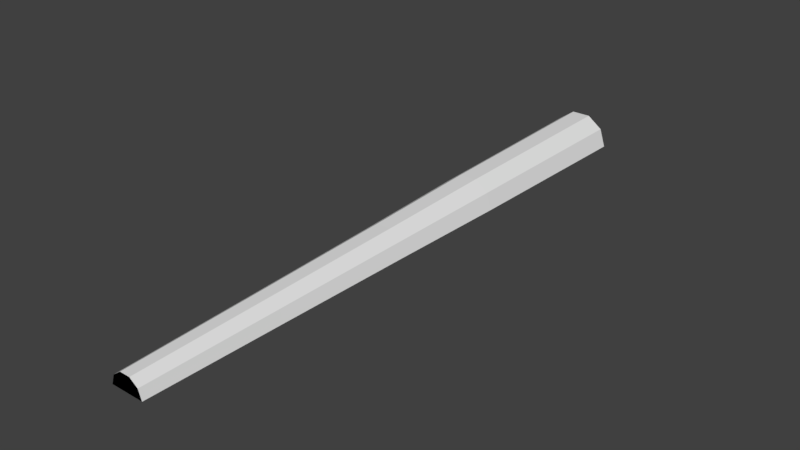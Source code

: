 # Source: Redwood_half_log.blend  (saved by Blender 2.77.0; exported with 4.5.12 LTS)
import bpy
from mathutils import Matrix  # noqa: F401  (used for matrix-valued properties, if any)

bpy.ops.wm.read_factory_settings(use_empty=True)
scene = bpy.context.scene
scene.name = 'Scene'

# ---- collections
col_collection_1 = bpy.data.collections.new('Collection 1'); scene.collection.children.link(col_collection_1)

# ---- world
world_world = bpy.data.worlds.new('World'); scene.world = world_world
world_world.color = (0.05088, 0.05088, 0.05088)
world_world.use_sun_shadow = False
world_world.sun_shadow_jitter_overblur = 0.0
world_world.cycles.sampling_method = 'MANUAL'

# ---- meshes
me_cylinder_002 = bpy.data.meshes.new('Cylinder.002')
me_cylinder_002.from_pydata([(-0.5401, 5.179, 5.905e-05), (-0.1669, 5.179, 0.5137), (0.4369, 5.179, 0.3175), (0.5401, 5.179, 5.911e-05), (-0.2897, -5.339, -0.0001317), (-0.08951, -5.339, 0.2754), (0.2343, -5.339, 0.1701), (0.2897, -5.339, -0.0001318), (-0.2202, -5.339, -0.0001317), (-0.06806, -5.339, 0.2093), (0.1782, -5.339, 0.1293), (0.2202, -5.339, -0.0001318), (-0.4123, 5.179, 5.884e-05), (-0.1274, 5.179, 0.3921), (0.3335, 5.179, 0.2424), (0.4123, 5.179, 5.925e-05)], [], [(8, 11, 10, 9), (5, 6, 2, 1), (6, 7, 3, 2), (4, 8, 9, 5), (7, 6, 10, 11), (6, 5, 9, 10), (7, 11, 15, 3), (15, 12, 13, 14), (4, 5, 1, 0), (1, 2, 14, 13), (1, 13, 12, 0), (2, 3, 15, 14), (8, 4, 0, 12), (15, 11, 8, 12)])
_uv = me_cylinder_002.uv_layers.new(name='UVMap')
_uv.uv.foreach_set('vector', [0.2879, 0.4393, 0.2879, 0.4393, 0.2879, 0.4393, 0.2879, 0.4393, 0.3696, 0.3911, 0.3696, 0.3911, 0.3696, 0.3911, 0.3696, 0.3911, 0.3696, 0.3911, 0.3696, 0.3911, 0.3696, 0.3911, 0.3696, 0.3911, 0.3696, 0.3911, 0.3421, 0.4364, 0.3421, 0.4364, 0.3696, 0.3911, 0.3696, 0.3911, 0.3696, 0.3911, 0.3421, 0.4364, 0.3421, 0.4364, 0.3696, 0.3911, 0.3696, 0.3911, 0.3421, 0.4364, 0.3421, 0.4364, 0.3696, 0.3911, 0.3424, 0.4371, 0.3424, 0.4371, 0.3696, 0.3911, 0.287, 0.4393, 0.287, 0.4393, 0.287, 0.4393, 0.287, 0.4393, 0.3696, 0.3911, 0.3696, 0.3911, 0.3696, 0.3911, 0.3696, 0.3911, 0.3696, 0.3911, 0.3696, 0.3911, 0.3421, 0.4364, 0.3421, 0.4364, 0.3696, 0.3911, 0.3421, 0.4364, 0.3421, 0.4364, 0.3696, 0.3911, 0.3696, 0.3911, 0.3696, 0.3911, 0.3421, 0.4364, 0.3421, 0.4364, 0.3424, 0.4371, 0.3696, 0.3911, 0.3696, 0.3911, 0.3424, 0.4371, 0.2872, 0.4386, 0.2872, 0.4386, 0.2872, 0.4386, 0.2872, 0.4386])
me_cylinder_002.use_remesh_preserve_volume = False
me_cylinder_002.use_remesh_preserve_attributes = False
me_cylinder_002.use_mirror_vertex_groups = False
me_cylinder_002.update()
me_cylinder_001 = bpy.data.meshes.new('Cylinder.001')
me_cylinder_001.from_pydata([(-0.09618, -5.339, -0.0001317), (-0.07781, -5.339, 0.0564), (-0.5401, 5.179, 5.905e-05), (-0.02972, -5.339, 0.09134), (0.02972, -5.339, 0.09134), (-0.4369, 5.179, 0.3175), (0.07781, -5.339, 0.0564), (0.09618, -5.339, -0.0001319), (-0.1669, 5.179, 0.5137), (0.1669, 5.179, 0.5137), (0.4369, 5.179, 0.3175), (0.5401, 5.179, 5.911e-05), (-0.2897, -5.339, -0.0001317), (-0.2343, -5.339, 0.1701), (-0.08951, -5.339, 0.2754), (0.08951, -5.339, 0.2754), (0.2343, -5.339, 0.1701), (0.2897, -5.339, -0.0001318), (-0.1564, -5.339, -0.0001317), (-0.1266, -5.339, 0.09182), (-0.04834, -5.339, 0.1486), (0.04834, -5.339, 0.1486), (0.1266, -5.339, 0.09182), (0.1564, -5.339, -0.0001318), (-0.2202, -5.339, -0.0001317), (-0.1782, -5.339, 0.1293), (-0.06806, -5.339, 0.2093), (0.06806, -5.339, 0.2093), (0.1782, -5.339, 0.1293), (0.2202, -5.339, -0.0001318), (-0.1737, 5.179, 5.922e-05), (-0.1406, 5.179, 0.1022), (-0.05369, 5.179, 0.1653), (0.05369, 5.179, 0.1653), (0.1406, 5.179, 0.1022), (0.1737, 5.179, 5.887e-05), (-0.2886, 5.179, 5.908e-05), (-0.2335, 5.179, 0.1697), (-0.0892, 5.179, 0.2746), (0.0892, 5.179, 0.2746), (0.2335, 5.179, 0.1697), (0.2886, 5.179, 5.902e-05), (-0.4123, 5.179, 5.884e-05), (-0.3335, 5.179, 0.2424), (-0.1274, 5.179, 0.3921), (0.1274, 5.179, 0.3921), (0.3335, 5.179, 0.2424), (0.4123, 5.179, 5.925e-05), (-0.0363, -5.339, -0.0001317), (-0.02937, -5.339, 0.0212), (-0.01122, -5.339, 0.03439), (0.01122, -5.339, 0.03439), (0.02937, -5.339, 0.0212), (0.0363, -5.339, -0.0001318), (-0.05749, 5.179, 5.917e-05), (-0.04651, 5.179, 0.03385), (-0.01776, 5.179, 0.05473), (0.01776, 5.179, 0.05473), (0.04651, 5.179, 0.03385), (0.05749, 5.179, 5.893e-05)], [], [(58, 59, 54, 55, 56, 57), (4, 3, 50, 51), (1, 0, 48, 49), (6, 4, 51, 52), (3, 1, 49, 50), (29, 28, 22, 23), (21, 20, 3, 4), (36, 37, 31, 30), (22, 21, 4, 6), (19, 18, 0, 1), (20, 19, 1, 3), (2, 12, 13, 5), (14, 15, 9, 8), (15, 16, 10, 9), (16, 17, 11, 10), (13, 14, 8, 5), (26, 25, 19, 20), (27, 26, 20, 21), (17, 16, 28, 29), (28, 27, 21, 22), (25, 24, 18, 19), (14, 13, 25, 26), (15, 14, 26, 27), (23, 22, 6, 7), (16, 15, 27, 28), (13, 12, 24, 25), (32, 33, 57, 56), (34, 35, 59, 58), (17, 29, 47, 11), (33, 34, 58, 57), (31, 32, 56, 55), (37, 38, 32, 31), (40, 41, 35, 34), (39, 40, 34, 33), (38, 37, 43, 44), (41, 40, 46, 47), (45, 46, 40, 39), (2, 5, 43, 42), (39, 38, 44, 45), (38, 39, 33, 32), (9, 10, 46, 45), (42, 43, 37, 36), (8, 9, 45, 44), (30, 31, 55, 54), (5, 8, 44, 43), (10, 11, 47, 46), (49, 48, 53, 52, 51, 50), (7, 6, 52, 53), (48, 54, 59, 53), (18, 24, 42, 36), (24, 12, 2, 42), (30, 0, 18, 36), (48, 0, 30, 54), (59, 35, 7, 53), (35, 41, 23, 7), (41, 47, 29, 23)])
_uv = me_cylinder_001.uv_layers.new(name='UVMap')
_uv.uv.foreach_set('vector', [0.2882, 0.4387, 0.2882, 0.4387, 0.2882, 0.4387, 0.2882, 0.4387, 0.2882, 0.4387, 0.2882, 0.4387, 0.2879, 0.4393, 0.2879, 0.4393, 0.3421, 0.4364, 0.3421, 0.4364, 0.2879, 0.4393, 0.2879, 0.4393, 0.3421, 0.4364, 0.3421, 0.4364, 0.2879, 0.4393, 0.2879, 0.4393, 0.3421, 0.4364, 0.3421, 0.4364, 0.2879, 0.4393, 0.2879, 0.4393, 0.3421, 0.4364, 0.3421, 0.4364, 0.2879, 0.4393, 0.2879, 0.4393, 0.3421, 0.4364, 0.3421, 0.4364, 0.2879, 0.4393, 0.2879, 0.4393, 0.3421, 0.4364, 0.3421, 0.4364, 0.287, 0.4393, 0.287, 0.4393, 0.3421, 0.4364, 0.3421, 0.4364, 0.2879, 0.4393, 0.2879, 0.4393, 0.3421, 0.4364, 0.3421, 0.4364, 0.2879, 0.4393, 0.2879, 0.4393, 0.3421, 0.4364, 0.3421, 0.4364, 0.2879, 0.4393, 0.2879, 0.4393, 0.3421, 0.4364, 0.3421, 0.4364, 0.3696, 0.3911, 0.3696, 0.3911, 0.3696, 0.3911, 0.3696, 0.3911, 0.3696, 0.3911, 0.3696, 0.3911, 0.3696, 0.3911, 0.3696, 0.3911, 0.3696, 0.3911, 0.3696, 0.3911, 0.3696, 0.3911, 0.3696, 0.3911, 0.3696, 0.3911, 0.3696, 0.3911, 0.3696, 0.3911, 0.3696, 0.3911, 0.3696, 0.3911, 0.3696, 0.3911, 0.3696, 0.3911, 0.3696, 0.3911, 0.2879, 0.4393, 0.2879, 0.4393, 0.3421, 0.4364, 0.3421, 0.4364, 0.2879, 0.4393, 0.2879, 0.4393, 0.3421, 0.4364, 0.3421, 0.4364, 0.3696, 0.3911, 0.3696, 0.3911, 0.3421, 0.4364, 0.3421, 0.4364, 0.2879, 0.4393, 0.2879, 0.4393, 0.3421, 0.4364, 0.3421, 0.4364, 0.2879, 0.4393, 0.2879, 0.4393, 0.3421, 0.4364, 0.3421, 0.4364, 0.3696, 0.3911, 0.3696, 0.3911, 0.3421, 0.4364, 0.3421, 0.4364, 0.3696, 0.3911, 0.3696, 0.3911, 0.3421, 0.4364, 0.3421, 0.4364, 0.2879, 0.4393, 0.2879, 0.4393, 0.3421, 0.4364, 0.3421, 0.4364, 0.3696, 0.3911, 0.3696, 0.3911, 0.3421, 0.4364, 0.3421, 0.4364, 0.3696, 0.3911, 0.3696, 0.3911, 0.3421, 0.4364, 0.3421, 0.4364, 0.287, 0.4393, 0.287, 0.4393, 0.3421, 0.4364, 0.3421, 0.4364, 0.287, 0.4393, 0.287, 0.4393, 0.3421, 0.4364, 0.3421, 0.4364, 0.3696, 0.3911, 0.3424, 0.4371, 0.3424, 0.4371, 0.3696, 0.3911, 0.287, 0.4393, 0.287, 0.4393, 0.3421, 0.4364, 0.3421, 0.4364, 0.287, 0.4393, 0.287, 0.4393, 0.3421, 0.4364, 0.3421, 0.4364, 0.287, 0.4393, 0.287, 0.4393, 0.3421, 0.4364, 0.3421, 0.4364, 0.287, 0.4393, 0.287, 0.4393, 0.3421, 0.4364, 0.3421, 0.4364, 0.287, 0.4393, 0.287, 0.4393, 0.3421, 0.4364, 0.3421, 0.4364, 0.3421, 0.4364, 0.3421, 0.4364, 0.287, 0.4393, 0.287, 0.4393, 0.3421, 0.4364, 0.3421, 0.4364, 0.287, 0.4393, 0.287, 0.4393, 0.287, 0.4393, 0.287, 0.4393, 0.3421, 0.4364, 0.3421, 0.4364, 0.3696, 0.3911, 0.3696, 0.3911, 0.3421, 0.4364, 0.3421, 0.4364, 0.3421, 0.4364, 0.3421, 0.4364, 0.287, 0.4393, 0.287, 0.4393, 0.287, 0.4393, 0.287, 0.4393, 0.3421, 0.4364, 0.3421, 0.4364, 0.3696, 0.3911, 0.3696, 0.3911, 0.3421, 0.4364, 0.3421, 0.4364, 0.287, 0.4393, 0.287, 0.4393, 0.3421, 0.4364, 0.3421, 0.4364, 0.3696, 0.3911, 0.3696, 0.3911, 0.3421, 0.4364, 0.3421, 0.4364, 0.287, 0.4393, 0.287, 0.4393, 0.3421, 0.4364, 0.3421, 0.4364, 0.3696, 0.3911, 0.3696, 0.3911, 0.3421, 0.4364, 0.3421, 0.4364, 0.3696, 0.3911, 0.3696, 0.3911, 0.3421, 0.4364, 0.3421, 0.4364, 0.2882, 0.4387, 0.2882, 0.4387, 0.2882, 0.4387, 0.2882, 0.4387, 0.2882, 0.4387, 0.2882, 0.4387, 0.2879, 0.4393, 0.2879, 0.4393, 0.3421, 0.4364, 0.3421, 0.4364, 0.2872, 0.4386, 0.2872, 0.4386, 0.2872, 0.4386, 0.2872, 0.4386, 0.3424, 0.4371, 0.2872, 0.4386, 0.2872, 0.4386, 0.3424, 0.4371, 0.3424, 0.4371, 0.3696, 0.3911, 0.3696, 0.3911, 0.3424, 0.4371, 0.3424, 0.4371, 0.3424, 0.4371, 0.2872, 0.4386, 0.2872, 0.4386, 0.3424, 0.4371, 0.2872, 0.4386, 0.2872, 0.4386, 0.3424, 0.4371, 0.3424, 0.4371, 0.2872, 0.4386, 0.2872, 0.4386, 0.3424, 0.4371, 0.3424, 0.4371, 0.2872, 0.4386, 0.2872, 0.4386, 0.3424, 0.4371, 0.3424, 0.4371, 0.2872, 0.4386, 0.2872, 0.4386, 0.3424, 0.4371])
me_cylinder_001.use_remesh_preserve_volume = False
me_cylinder_001.use_remesh_preserve_attributes = False
me_cylinder_001.use_mirror_vertex_groups = False
me_cylinder_001.update()
me_cylinder_000 = bpy.data.meshes.new('Cylinder.000')
me_cylinder_000.from_pydata([(0.06563, -5.339, -0.0001317), (-0.5139, 3.721, 3.252e-05), (0.05309, -5.339, 0.03844), (-0.4157, 3.721, 0.3021), (0.02028, -5.339, 0.06228), (-0.1588, 3.721, 0.4888), (-0.02028, -5.339, 0.06228), (0.1588, 3.721, 0.4888), (-0.05309, -5.339, 0.03844), (0.4157, 3.721, 0.3021), (-0.06563, -5.339, -0.0001319), (0.5139, 3.721, 3.27e-05), (-0.09618, -5.339, -0.0001317), (-0.07781, -5.339, 0.0564), (-0.5401, 5.179, 5.905e-05), (-0.02972, -5.339, 0.09134), (0.02972, -5.339, 0.09134), (-0.4369, 5.179, 0.3175), (0.07781, -5.339, 0.0564), (0.09618, -5.339, -0.0001319), (-0.1669, 5.179, 0.5137), (0.1669, 5.179, 0.5137), (0.4369, 5.179, 0.3175), (0.1258, -5.339, -0.000132), (0.1018, -5.339, 0.0738), (0.5401, 5.179, 5.911e-05), (0.03887, -5.339, 0.1195), (-0.03887, -5.339, 0.1195), (-0.1018, -5.339, 0.0738), (-0.1258, -5.339, -0.0001319), (-0.4787, 1.673, -4.672e-06), (-0.3873, 1.673, 0.2814), (-0.1479, 1.673, 0.4553), (0.1479, 1.673, 0.4553), (0.3873, 1.673, 0.2814), (0.4787, 1.673, -4.403e-06), (-0.4123, -0.4718, -4.357e-05), (-0.3335, -0.4718, 0.2423), (-0.1274, -0.4718, 0.3921), (0.1274, -0.4718, 0.3921), (0.3335, -0.4718, 0.2423), (0.4123, -0.4718, -4.339e-05), (-0.348, -2.966, -8.889e-05), (-0.2815, -2.966, 0.2045), (-0.1075, -2.966, 0.3309), (0.1075, -2.966, 0.3309), (0.2815, -2.966, 0.2045), (0.348, -2.966, -8.877e-05), (-0.2897, -5.339, -0.0001317), (-0.2343, -5.339, 0.1701), (-0.08951, -5.339, 0.2754), (0.08951, -5.339, 0.2754), (0.2343, -5.339, 0.1701), (0.2897, -5.339, -0.0001318), (-0.1564, -5.339, -0.0001317), (-0.1266, -5.339, 0.09182), (-0.04834, -5.339, 0.1486), (0.04834, -5.339, 0.1486), (0.1266, -5.339, 0.09182), (0.1564, -5.339, -0.0001318), (0.1884, -5.339, -0.0001317), (0.1524, -5.339, 0.1106), (0.05822, -5.339, 0.179), (-0.05822, -5.339, 0.179), (-0.1524, -5.339, 0.1106), (-0.1884, -5.339, -0.0001319), (-0.2202, -5.339, -0.0001317), (-0.1782, -5.339, 0.1293), (-0.06806, -5.339, 0.2093), (0.06806, -5.339, 0.2093), (0.1782, -5.339, 0.1293), (0.2202, -5.339, -0.0001318), (0.256, -5.339, -0.0001318), (0.2071, -5.339, 0.1504), (0.07911, -5.339, 0.2434), (-0.07912, -5.339, 0.2434), (-0.2071, -5.339, 0.1504), (-0.256, -5.339, -0.0001321), (-0.1737, 5.179, 5.922e-05), (-0.1406, 5.179, 0.1022), (-0.05369, 5.179, 0.1653), (0.05369, 5.179, 0.1653), (0.1406, 5.179, 0.1022), (0.1737, 5.179, 5.887e-05), (0.2306, 5.179, 5.917e-05), (0.1866, 5.179, 0.1356), (0.07127, 5.179, 0.2194), (-0.07127, 5.179, 0.2194), (-0.1866, 5.179, 0.1356), (-0.2306, 5.179, 5.899e-05), (-0.2886, 5.179, 5.908e-05), (-0.2335, 5.179, 0.1697), (-0.0892, 5.179, 0.2746), (0.0892, 5.179, 0.2746), (0.2335, 5.179, 0.1697), (0.2886, 5.179, 5.902e-05), (0.3471, 5.179, 5.908e-05), (0.2808, 5.179, 0.2041), (0.1073, 5.179, 0.3302), (-0.1073, 5.179, 0.3302), (-0.2808, 5.179, 0.2041), (-0.3471, 5.179, 5.902e-05), (-0.4123, 5.179, 5.884e-05), (-0.3335, 5.179, 0.2424), (-0.1274, 5.179, 0.3921), (0.1274, 5.179, 0.3921), (0.3335, 5.179, 0.2424), (0.4123, 5.179, 5.925e-05), (0.4788, 5.179, 5.922e-05), (0.3873, 5.179, 0.2815), (0.148, 5.179, 0.4554), (-0.148, 5.179, 0.4554), (-0.3873, 5.179, 0.2815), (-0.4788, 5.179, 5.887e-05), (-0.0363, -5.339, -0.0001317), (-0.02937, -5.339, 0.0212), (-0.01122, -5.339, 0.03439), (0.01122, -5.339, 0.03439), (0.02937, -5.339, 0.0212), (0.0363, -5.339, -0.0001318), (-0.05749, 5.179, 5.917e-05), (-0.04651, 5.179, 0.03385), (-0.01776, 5.179, 0.05473), (0.01776, 5.179, 0.05473), (0.04651, 5.179, 0.03385), (0.05749, 5.179, 5.893e-05), (0.1107, 5.179, 5.928e-05), (0.08958, 5.179, 0.06514), (0.03422, 5.179, 0.1054), (-0.03422, 5.179, 0.1054), (-0.08958, 5.179, 0.06514), (-0.1107, 5.179, 5.887e-05), (0.3591, -0.4718, -4.341e-05), (0.3091, -0.4718, -4.338e-05), (0.2618, -0.4718, -4.338e-05), (0.2176, -0.4718, -4.347e-05), (0.1743, -0.4718, -4.354e-05), (0.1321, -0.4718, -4.357e-05), (0.0865, -0.4718, -4.329e-05), (0.0461, -0.4718, -4.353e-05), (-0.0461, -0.4718, -4.338e-05), (-0.0865, -0.4718, -4.359e-05), (-0.1321, -0.4718, -4.333e-05), (-0.1743, -0.4718, -4.357e-05), (-0.2176, -0.4718, -4.341e-05), (-0.2618, -0.4718, -4.353e-05), (-0.3091, -0.4718, -4.35e-05), (-0.3591, -0.4718, -4.371e-05), (0.4045, 1.673, -4.478e-06), (0.3482, 1.673, -4.418e-06), (0.2942, 1.673, -4.508e-06), (0.2446, 1.673, -4.567e-06), (0.1957, 1.673, -4.552e-06), (0.1479, 1.673, -4.701e-06), (0.09569, 1.673, -4.359e-06), (0.05042, 1.673, -4.657e-06), (-0.05042, 1.673, -4.478e-06), (-0.09569, 1.673, -4.716e-06), (-0.1479, 1.673, -4.433e-06), (-0.1957, 1.673, -4.672e-06), (-0.2446, 1.673, -4.508e-06), (-0.2942, 1.673, -4.627e-06), (-0.3482, 1.673, -4.657e-06), (-0.4045, 1.673, -4.776e-06), (0.4479, 3.721, 3.277e-05), (0.3857, 3.721, 3.28e-05), (0.3251, 3.721, 3.265e-05), (0.2703, 3.721, 3.259e-05), (0.2161, 3.721, 3.268e-05), (0.163, 3.721, 3.244e-05), (0.1045, 3.721, 3.286e-05), (0.05455, 3.721, 3.25e-05), (-0.05455, 3.721, 3.274e-05), (-0.1045, 3.721, 3.244e-05), (-0.163, 3.721, 3.28e-05), (-0.2161, 3.721, 3.256e-05), (-0.2703, 3.721, 3.265e-05), (-0.3251, 3.721, 3.259e-05), (-0.3856, 3.721, 3.247e-05), (-0.4479, 3.721, 3.241e-05), (0.3063, -2.966, -8.874e-05), (0.2636, -2.966, -8.868e-05), (0.2242, -2.966, -8.862e-05), (0.1863, -2.966, -8.871e-05), (0.1494, -2.966, -8.892e-05), (0.1137, -2.966, -8.883e-05), (0.0758, -2.966, -8.859e-05), (0.04108, -2.966, -8.877e-05), (-0.04108, -2.966, -8.865e-05), (-0.0758, -2.966, -8.883e-05), (-0.1137, -2.966, -8.859e-05), (-0.1494, -2.966, -8.883e-05), (-0.1863, -2.966, -8.868e-05), (-0.2242, -2.966, -8.88e-05), (-0.2636, -2.966, -8.868e-05), (-0.3063, -2.966, -8.903e-05)], [], [(17, 3, 5, 20), (20, 5, 7, 21), (21, 7, 9, 22), (22, 9, 11, 25), (124, 125, 120, 121, 122, 123), (7, 5, 32, 33), (2, 4, 117, 118), (6, 8, 115, 116), (0, 2, 118, 119), (4, 6, 116, 117), (8, 10, 114, 115), (15, 13, 8, 6), (18, 16, 4, 2), (13, 12, 10, 8), (16, 15, 6, 4), (19, 18, 2, 0), (24, 26, 16, 18), (28, 29, 12, 13), (23, 24, 18, 19), (27, 28, 13, 15), (26, 27, 15, 16), (5, 3, 31, 32), (11, 9, 34, 35), (9, 7, 33, 34), (41, 40, 46, 47), (35, 34, 40, 41), (32, 31, 37, 38), (33, 32, 38, 39), (34, 33, 39, 40), (31, 30, 36, 37), (44, 43, 49, 50), (38, 37, 43, 44), (39, 38, 44, 45), (40, 39, 45, 46), (37, 36, 42, 43), (58, 57, 26, 24), (45, 44, 50, 51), (46, 45, 51, 52), (43, 42, 48, 49), (47, 46, 52, 53), (62, 63, 56, 57), (61, 62, 57, 58), (64, 65, 54, 55), (60, 61, 58, 59), (63, 64, 55, 56), (67, 66, 65, 64), (70, 69, 62, 61), (69, 68, 63, 62), (68, 67, 64, 63), (71, 70, 61, 60), (74, 75, 68, 69), (73, 74, 69, 70), (76, 77, 66, 67), (72, 73, 70, 71), (75, 76, 67, 68), (51, 50, 75, 74), (50, 49, 76, 75), (53, 52, 73, 72), (49, 48, 77, 76), (52, 51, 74, 73), (57, 56, 27, 26), (56, 55, 28, 27), (59, 58, 24, 23), (55, 54, 29, 28), (1, 30, 31, 3), (130, 129, 122, 121), (128, 127, 124, 123), (127, 126, 125, 124), (129, 128, 123, 122), (82, 83, 126, 127), (79, 80, 129, 130), (131, 130, 121, 120), (80, 81, 128, 129), (78, 79, 130, 131), (81, 82, 127, 128), (89, 88, 79, 78), (86, 85, 82, 81), (87, 86, 81, 80), (101, 100, 91, 90), (98, 97, 94, 93), (104, 105, 98, 99), (105, 106, 97, 98), (102, 103, 100, 101), (106, 107, 96, 97), (103, 104, 99, 100), (88, 87, 80, 79), (111, 110, 105, 104), (85, 84, 83, 82), (91, 92, 87, 88), (112, 111, 104, 103), (109, 108, 107, 106), (113, 112, 103, 102), (110, 109, 106, 105), (90, 91, 88, 89), (92, 93, 86, 87), (22, 25, 108, 109), (21, 22, 109, 110), (20, 21, 110, 111), (17, 20, 111, 112), (14, 17, 112, 113), (93, 94, 85, 86), (94, 95, 84, 85), (99, 98, 93, 92), (100, 99, 92, 91), (97, 96, 95, 94), (115, 114, 119, 118, 117, 116), (172, 120, 125, 171), (174, 78, 131, 173), (192, 191, 29, 54), (178, 102, 101, 177), (14, 1, 3, 17), (170, 126, 83, 169), (168, 84, 95, 167), (165, 166, 96, 107), (47, 53, 72, 180), (42, 195, 77, 48), (188, 114, 10, 189), (187, 186, 0, 119), (174, 175, 89, 78), (192, 54, 65, 193), (169, 83, 84, 168), (167, 95, 96, 166), (178, 179, 113, 102), (165, 107, 108, 164), (194, 195, 147, 146), (194, 146, 145, 193), (160, 144, 145, 161), (160, 159, 143, 144), (190, 191, 143, 142), (190, 142, 141, 189), (156, 140, 141, 157), (188, 140, 139, 187), (155, 154, 138, 139), (186, 138, 137, 185), (185, 137, 136, 184), (184, 136, 135, 183), (183, 135, 134, 182), (181, 182, 134, 133), (181, 133, 132, 180), (35, 41, 132, 148), (1, 14, 113, 179), (146, 147, 163, 162), (146, 162, 161, 145), (176, 160, 161, 177), (176, 175, 159, 160), (142, 143, 159, 158), (142, 158, 157, 141), (172, 156, 157, 173), (140, 156, 155, 139), (171, 170, 154, 155), (138, 154, 153, 137), (137, 153, 152, 136), (136, 152, 151, 135), (135, 151, 150, 134), (133, 134, 150, 149), (133, 149, 148, 132), (11, 35, 148, 164), (36, 30, 163, 147), (162, 163, 179, 178), (162, 178, 177, 161), (90, 176, 177, 101), (90, 89, 175, 176), (158, 159, 175, 174), (158, 174, 173, 157), (120, 172, 173, 131), (156, 172, 171, 155), (125, 126, 170, 171), (154, 170, 169, 153), (153, 169, 168, 152), (152, 168, 167, 151), (151, 167, 166, 150), (149, 150, 166, 165), (149, 165, 164, 148), (25, 11, 164, 108), (30, 1, 179, 163), (66, 77, 195, 194), (66, 194, 193, 65), (144, 192, 193, 145), (144, 143, 191, 192), (12, 29, 191, 190), (12, 190, 189, 10), (140, 188, 189, 141), (114, 188, 187, 119), (139, 138, 186, 187), (0, 186, 185, 19), (19, 185, 184, 23), (23, 184, 183, 59), (59, 183, 182, 60), (71, 60, 182, 181), (71, 181, 180, 72), (41, 47, 180, 132), (36, 147, 195, 42)])
_uv = me_cylinder_000.uv_layers.new(name='UVMap')
_uv.uv.foreach_set('vector', [0.3696, 0.3911, 0.3696, 0.3911, 0.3696, 0.3911, 0.3696, 0.3911, 0.3696, 0.3911, 0.3696, 0.3911, 0.3696, 0.3911, 0.3696, 0.3911, 0.3696, 0.3911, 0.3696, 0.3911, 0.3696, 0.3911, 0.3696, 0.3911, 0.3696, 0.3911, 0.3696, 0.3911, 0.3696, 0.3911, 0.3696, 0.3911, 0.2882, 0.4387, 0.2882, 0.4387, 0.2882, 0.4387, 0.2882, 0.4387, 0.2882, 0.4387, 0.2882, 0.4387, 0.3696, 0.3911, 0.3696, 0.3911, 0.3696, 0.3911, 0.3696, 0.3911, 0.3421, 0.4364, 0.3421, 0.4364, 0.3421, 0.4364, 0.3421, 0.4364, 0.3421, 0.4364, 0.3421, 0.4364, 0.3421, 0.4364, 0.3421, 0.4364, 0.3421, 0.4364, 0.3421, 0.4364, 0.3421, 0.4364, 0.3421, 0.4364, 0.3421, 0.4364, 0.3421, 0.4364, 0.3421, 0.4364, 0.3421, 0.4364, 0.3421, 0.4364, 0.3421, 0.4364, 0.3421, 0.4364, 0.3421, 0.4364, 0.2879, 0.4393, 0.2879, 0.4393, 0.2879, 0.4393, 0.2879, 0.4393, 0.2879, 0.4393, 0.2879, 0.4393, 0.2879, 0.4393, 0.2879, 0.4393, 0.2879, 0.4393, 0.2879, 0.4393, 0.2879, 0.4393, 0.2879, 0.4393, 0.2879, 0.4393, 0.2879, 0.4393, 0.2879, 0.4393, 0.2879, 0.4393, 0.2879, 0.4393, 0.2879, 0.4393, 0.2879, 0.4393, 0.2879, 0.4393, 0.3421, 0.4364, 0.3421, 0.4364, 0.3421, 0.4364, 0.3421, 0.4364, 0.3421, 0.4364, 0.3421, 0.4364, 0.3421, 0.4364, 0.3421, 0.4364, 0.3421, 0.4364, 0.3421, 0.4364, 0.3421, 0.4364, 0.3421, 0.4364, 0.3421, 0.4364, 0.3421, 0.4364, 0.3421, 0.4364, 0.3421, 0.4364, 0.3421, 0.4364, 0.3421, 0.4364, 0.3421, 0.4364, 0.3421, 0.4364, 0.3696, 0.3911, 0.3696, 0.3911, 0.3696, 0.3911, 0.3696, 0.3911, 0.3696, 0.3911, 0.3696, 0.3911, 0.3696, 0.3911, 0.3696, 0.3911, 0.3696, 0.3911, 0.3696, 0.3911, 0.3696, 0.3911, 0.3696, 0.3911, 0.3696, 0.3911, 0.3696, 0.3911, 0.3696, 0.3911, 0.3696, 0.3911, 0.3696, 0.3911, 0.3696, 0.3911, 0.3696, 0.3911, 0.3696, 0.3911, 0.3696, 0.3911, 0.3696, 0.3911, 0.3696, 0.3911, 0.3696, 0.3911, 0.3696, 0.3911, 0.3696, 0.3911, 0.3696, 0.3911, 0.3696, 0.3911, 0.3696, 0.3911, 0.3696, 0.3911, 0.3696, 0.3911, 0.3696, 0.3911, 0.3696, 0.3911, 0.3696, 0.3911, 0.3696, 0.3911, 0.3696, 0.3911, 0.3696, 0.3911, 0.3696, 0.3911, 0.3696, 0.3911, 0.3696, 0.3911, 0.3696, 0.3911, 0.3696, 0.3911, 0.3696, 0.3911, 0.3696, 0.3911, 0.3696, 0.3911, 0.3696, 0.3911, 0.3696, 0.3911, 0.3696, 0.3911, 0.3696, 0.3911, 0.3696, 0.3911, 0.3696, 0.3911, 0.3696, 0.3911, 0.3696, 0.3911, 0.3696, 0.3911, 0.3696, 0.3911, 0.3696, 0.3911, 0.2879, 0.4393, 0.2879, 0.4393, 0.2879, 0.4393, 0.2879, 0.4393, 0.3696, 0.3911, 0.3696, 0.3911, 0.3696, 0.3911, 0.3696, 0.3911, 0.3696, 0.3911, 0.3696, 0.3911, 0.3696, 0.3911, 0.3696, 0.3911, 0.3696, 0.3911, 0.3696, 0.3911, 0.3696, 0.3911, 0.3696, 0.3911, 0.3696, 0.3911, 0.3696, 0.3911, 0.3696, 0.3911, 0.3696, 0.3911, 0.3421, 0.4364, 0.3421, 0.4364, 0.3421, 0.4364, 0.3421, 0.4364, 0.3421, 0.4364, 0.3421, 0.4364, 0.3421, 0.4364, 0.3421, 0.4364, 0.3421, 0.4364, 0.3421, 0.4364, 0.3421, 0.4364, 0.3421, 0.4364, 0.3421, 0.4364, 0.3421, 0.4364, 0.3421, 0.4364, 0.3421, 0.4364, 0.3421, 0.4364, 0.3421, 0.4364, 0.3421, 0.4364, 0.3421, 0.4364, 0.2879, 0.4393, 0.2879, 0.4393, 0.2879, 0.4393, 0.2879, 0.4393, 0.2879, 0.4393, 0.2879, 0.4393, 0.2879, 0.4393, 0.2879, 0.4393, 0.2879, 0.4393, 0.2879, 0.4393, 0.2879, 0.4393, 0.2879, 0.4393, 0.2879, 0.4393, 0.2879, 0.4393, 0.2879, 0.4393, 0.2879, 0.4393, 0.2879, 0.4393, 0.2879, 0.4393, 0.2879, 0.4393, 0.2879, 0.4393, 0.3421, 0.4364, 0.3421, 0.4364, 0.3421, 0.4364, 0.3421, 0.4364, 0.3421, 0.4364, 0.3421, 0.4364, 0.3421, 0.4364, 0.3421, 0.4364, 0.3421, 0.4364, 0.3421, 0.4364, 0.3421, 0.4364, 0.3421, 0.4364, 0.3421, 0.4364, 0.3421, 0.4364, 0.3421, 0.4364, 0.3421, 0.4364, 0.3421, 0.4364, 0.3421, 0.4364, 0.3421, 0.4364, 0.3421, 0.4364, 0.3696, 0.3911, 0.3696, 0.3911, 0.3696, 0.3911, 0.3696, 0.3911, 0.3696, 0.3911, 0.3696, 0.3911, 0.3696, 0.3911, 0.3696, 0.3911, 0.3696, 0.3911, 0.3696, 0.3911, 0.3696, 0.3911, 0.3696, 0.3911, 0.3696, 0.3911, 0.3696, 0.3911, 0.3696, 0.3911, 0.3696, 0.3911, 0.3696, 0.3911, 0.3696, 0.3911, 0.3696, 0.3911, 0.3696, 0.3911, 0.2879, 0.4393, 0.2879, 0.4393, 0.2879, 0.4393, 0.2879, 0.4393, 0.2879, 0.4393, 0.2879, 0.4393, 0.2879, 0.4393, 0.2879, 0.4393, 0.2879, 0.4393, 0.2879, 0.4393, 0.2879, 0.4393, 0.2879, 0.4393, 0.2879, 0.4393, 0.2879, 0.4393, 0.2879, 0.4393, 0.2879, 0.4393, 0.3696, 0.3911, 0.3696, 0.3911, 0.3696, 0.3911, 0.3696, 0.3911, 0.3421, 0.4364, 0.3421, 0.4364, 0.3421, 0.4364, 0.3421, 0.4364, 0.3421, 0.4364, 0.3421, 0.4364, 0.3421, 0.4364, 0.3421, 0.4364, 0.3421, 0.4364, 0.3421, 0.4364, 0.3421, 0.4364, 0.3421, 0.4364, 0.3421, 0.4364, 0.3421, 0.4364, 0.3421, 0.4364, 0.3421, 0.4364, 0.287, 0.4393, 0.287, 0.4393, 0.287, 0.4393, 0.287, 0.4393, 0.287, 0.4393, 0.287, 0.4393, 0.287, 0.4393, 0.287, 0.4393, 0.3421, 0.4364, 0.3421, 0.4364, 0.3421, 0.4364, 0.3421, 0.4364, 0.287, 0.4393, 0.287, 0.4393, 0.287, 0.4393, 0.287, 0.4393, 0.287, 0.4393, 0.287, 0.4393, 0.287, 0.4393, 0.287, 0.4393, 0.287, 0.4393, 0.287, 0.4393, 0.287, 0.4393, 0.287, 0.4393, 0.3421, 0.4364, 0.3421, 0.4364, 0.3421, 0.4364, 0.3421, 0.4364, 0.3421, 0.4364, 0.3421, 0.4364, 0.3421, 0.4364, 0.3421, 0.4364, 0.3421, 0.4364, 0.3421, 0.4364, 0.3421, 0.4364, 0.3421, 0.4364, 0.3421, 0.4364, 0.3421, 0.4364, 0.3421, 0.4364, 0.3421, 0.4364, 0.3421, 0.4364, 0.3421, 0.4364, 0.3421, 0.4364, 0.3421, 0.4364, 0.287, 0.4393, 0.287, 0.4393, 0.287, 0.4393, 0.287, 0.4393, 0.287, 0.4393, 0.287, 0.4393, 0.287, 0.4393, 0.287, 0.4393, 0.287, 0.4393, 0.287, 0.4393, 0.287, 0.4393, 0.287, 0.4393, 0.287, 0.4393, 0.287, 0.4393, 0.287, 0.4393, 0.287, 0.4393, 0.287, 0.4393, 0.287, 0.4393, 0.287, 0.4393, 0.287, 0.4393, 0.3421, 0.4364, 0.3421, 0.4364, 0.3421, 0.4364, 0.3421, 0.4364, 0.3421, 0.4364, 0.3421, 0.4364, 0.3421, 0.4364, 0.3421, 0.4364, 0.3421, 0.4364, 0.3421, 0.4364, 0.3421, 0.4364, 0.3421, 0.4364, 0.287, 0.4393, 0.287, 0.4393, 0.287, 0.4393, 0.287, 0.4393, 0.3421, 0.4364, 0.3421, 0.4364, 0.3421, 0.4364, 0.3421, 0.4364, 0.3421, 0.4364, 0.3421, 0.4364, 0.3421, 0.4364, 0.3421, 0.4364, 0.3421, 0.4364, 0.3421, 0.4364, 0.3421, 0.4364, 0.3421, 0.4364, 0.3421, 0.4364, 0.3421, 0.4364, 0.3421, 0.4364, 0.3421, 0.4364, 0.287, 0.4393, 0.287, 0.4393, 0.287, 0.4393, 0.287, 0.4393, 0.287, 0.4393, 0.287, 0.4393, 0.287, 0.4393, 0.287, 0.4393, 0.3696, 0.3911, 0.3696, 0.3911, 0.3696, 0.3911, 0.3696, 0.3911, 0.3696, 0.3911, 0.3696, 0.3911, 0.3696, 0.3911, 0.3696, 0.3911, 0.3696, 0.3911, 0.3696, 0.3911, 0.3696, 0.3911, 0.3696, 0.3911, 0.3696, 0.3911, 0.3696, 0.3911, 0.3696, 0.3911, 0.3696, 0.3911, 0.3696, 0.3911, 0.3696, 0.3911, 0.3696, 0.3911, 0.3696, 0.3911, 0.287, 0.4393, 0.287, 0.4393, 0.287, 0.4393, 0.287, 0.4393, 0.287, 0.4393, 0.287, 0.4393, 0.287, 0.4393, 0.287, 0.4393, 0.3421, 0.4364, 0.3421, 0.4364, 0.3421, 0.4364, 0.3421, 0.4364, 0.3421, 0.4364, 0.3421, 0.4364, 0.3421, 0.4364, 0.3421, 0.4364, 0.3421, 0.4364, 0.3421, 0.4364, 0.3421, 0.4364, 0.3421, 0.4364, 0.2882, 0.4387, 0.2882, 0.4387, 0.2882, 0.4387, 0.2882, 0.4387, 0.2882, 0.4387, 0.2882, 0.4387, 0.2872, 0.4386, 0.2872, 0.4386, 0.2872, 0.4386, 0.2872, 0.4386, 0.2872, 0.4386, 0.2872, 0.4386, 0.2872, 0.4386, 0.2872, 0.4386, 0.2872, 0.4386, 0.2872, 0.4386, 0.2872, 0.4386, 0.2872, 0.4386, 0.2872, 0.4386, 0.2872, 0.4386, 0.2872, 0.4386, 0.2872, 0.4386, 0.3696, 0.3911, 0.3696, 0.3911, 0.3696, 0.3911, 0.3696, 0.3911, 0.2872, 0.4386, 0.2872, 0.4386, 0.2872, 0.4386, 0.2872, 0.4386, 0.2872, 0.4386, 0.2872, 0.4386, 0.2872, 0.4386, 0.2872, 0.4386, 0.2872, 0.4386, 0.2872, 0.4386, 0.2872, 0.4386, 0.2872, 0.4386, 0.3696, 0.3911, 0.3696, 0.3911, 0.3696, 0.3911, 0.3696, 0.3911, 0.3696, 0.3911, 0.3696, 0.3911, 0.3696, 0.3911, 0.3696, 0.3911, 0.3424, 0.4371, 0.3424, 0.4371, 0.3424, 0.4371, 0.3424, 0.4371, 0.3424, 0.4371, 0.3424, 0.4371, 0.3424, 0.4371, 0.3424, 0.4371, 0.3424, 0.4371, 0.3424, 0.4371, 0.3424, 0.4371, 0.3424, 0.4371, 0.3424, 0.4371, 0.3424, 0.4371, 0.3424, 0.4371, 0.3424, 0.4371, 0.3424, 0.4371, 0.3424, 0.4371, 0.3424, 0.4371, 0.3424, 0.4371, 0.3424, 0.4371, 0.3424, 0.4371, 0.3424, 0.4371, 0.3424, 0.4371, 0.3424, 0.4371, 0.3424, 0.4371, 0.3424, 0.4371, 0.3424, 0.4371, 0.3424, 0.4371, 0.3424, 0.4371, 0.3424, 0.4371, 0.3424, 0.4371, 0.3424, 0.4371, 0.3424, 0.4371, 0.3424, 0.4371, 0.3424, 0.4371, 0.2872, 0.4386, 0.2872, 0.4386, 0.2872, 0.4386, 0.2872, 0.4386, 0.3424, 0.4371, 0.3424, 0.4371, 0.3424, 0.4371, 0.3424, 0.4371, 0.2872, 0.4386, 0.2872, 0.4386, 0.2872, 0.4386, 0.2872, 0.4386, 0.3424, 0.4371, 0.3424, 0.4371, 0.3424, 0.4371, 0.3424, 0.4371, 0.2872, 0.4386, 0.2872, 0.4386, 0.2872, 0.4386, 0.2872, 0.4386, 0.3424, 0.4371, 0.3424, 0.4371, 0.3424, 0.4371, 0.3424, 0.4371, 0.2872, 0.4386, 0.2872, 0.4386, 0.2872, 0.4386, 0.2872, 0.4386, 0.3424, 0.4371, 0.3424, 0.4371, 0.3424, 0.4371, 0.3424, 0.4371, 0.2872, 0.4386, 0.2872, 0.4386, 0.2872, 0.4386, 0.2872, 0.4386, 0.3424, 0.4371, 0.3424, 0.4371, 0.3424, 0.4371, 0.3424, 0.4371, 0.2872, 0.4386, 0.2872, 0.4386, 0.2872, 0.4386, 0.2872, 0.4386, 0.3424, 0.4371, 0.3424, 0.4371, 0.3424, 0.4371, 0.3424, 0.4371, 0.2872, 0.4386, 0.2872, 0.4386, 0.2872, 0.4386, 0.2872, 0.4386, 0.3424, 0.4371, 0.3424, 0.4371, 0.3424, 0.4371, 0.3424, 0.4371, 0.3696, 0.3911, 0.3696, 0.3911, 0.3696, 0.3911, 0.3696, 0.3911, 0.3696, 0.3911, 0.3696, 0.3911, 0.3696, 0.3911, 0.3696, 0.3911, 0.3424, 0.4371, 0.3424, 0.4371, 0.3424, 0.4371, 0.3424, 0.4371, 0.2872, 0.4386, 0.2872, 0.4386, 0.2872, 0.4386, 0.2872, 0.4386, 0.3424, 0.4371, 0.3424, 0.4371, 0.3424, 0.4371, 0.3424, 0.4371, 0.2872, 0.4386, 0.2872, 0.4386, 0.2872, 0.4386, 0.2872, 0.4386, 0.3424, 0.4371, 0.3424, 0.4371, 0.3424, 0.4371, 0.3424, 0.4371, 0.2872, 0.4386, 0.2872, 0.4386, 0.2872, 0.4386, 0.2872, 0.4386, 0.3424, 0.4371, 0.3424, 0.4371, 0.3424, 0.4371, 0.3424, 0.4371, 0.2872, 0.4386, 0.2872, 0.4386, 0.2872, 0.4386, 0.2872, 0.4386, 0.3424, 0.4371, 0.3424, 0.4371, 0.3424, 0.4371, 0.3424, 0.4371, 0.2872, 0.4386, 0.2872, 0.4386, 0.2872, 0.4386, 0.2872, 0.4386, 0.3424, 0.4371, 0.3424, 0.4371, 0.3424, 0.4371, 0.3424, 0.4371, 0.2872, 0.4386, 0.2872, 0.4386, 0.2872, 0.4386, 0.2872, 0.4386, 0.3424, 0.4371, 0.3424, 0.4371, 0.3424, 0.4371, 0.3424, 0.4371, 0.2872, 0.4386, 0.2872, 0.4386, 0.2872, 0.4386, 0.2872, 0.4386, 0.3424, 0.4371, 0.3424, 0.4371, 0.3424, 0.4371, 0.3424, 0.4371, 0.3696, 0.3911, 0.3696, 0.3911, 0.3696, 0.3911, 0.3696, 0.3911, 0.3696, 0.3911, 0.3696, 0.3911, 0.3696, 0.3911, 0.3696, 0.3911, 0.3424, 0.4371, 0.3424, 0.4371, 0.3424, 0.4371, 0.3424, 0.4371, 0.2872, 0.4386, 0.2872, 0.4386, 0.2872, 0.4386, 0.2872, 0.4386, 0.3424, 0.4371, 0.3424, 0.4371, 0.3424, 0.4371, 0.3424, 0.4371, 0.2872, 0.4386, 0.2872, 0.4386, 0.2872, 0.4386, 0.2872, 0.4386, 0.3424, 0.4371, 0.3424, 0.4371, 0.3424, 0.4371, 0.3424, 0.4371, 0.2872, 0.4386, 0.2872, 0.4386, 0.2872, 0.4386, 0.2872, 0.4386, 0.3424, 0.4371, 0.3424, 0.4371, 0.3424, 0.4371, 0.3424, 0.4371, 0.2872, 0.4386, 0.2872, 0.4386, 0.2872, 0.4386, 0.2872, 0.4386, 0.3424, 0.4371, 0.3424, 0.4371, 0.3424, 0.4371, 0.3424, 0.4371, 0.2872, 0.4386, 0.2872, 0.4386, 0.2872, 0.4386, 0.2872, 0.4386, 0.3424, 0.4371, 0.3424, 0.4371, 0.3424, 0.4371, 0.3424, 0.4371, 0.2872, 0.4386, 0.2872, 0.4386, 0.2872, 0.4386, 0.2872, 0.4386, 0.3424, 0.4371, 0.3424, 0.4371, 0.3424, 0.4371, 0.3424, 0.4371, 0.2872, 0.4386, 0.2872, 0.4386, 0.2872, 0.4386, 0.2872, 0.4386, 0.3424, 0.4371, 0.3424, 0.4371, 0.3424, 0.4371, 0.3424, 0.4371, 0.3696, 0.3911, 0.3696, 0.3911, 0.3696, 0.3911, 0.3696, 0.3911, 0.3696, 0.3911, 0.3696, 0.3911, 0.3696, 0.3911, 0.3696, 0.3911, 0.3424, 0.4371, 0.3424, 0.4371, 0.3424, 0.4371, 0.3424, 0.4371, 0.2872, 0.4386, 0.2872, 0.4386, 0.2872, 0.4386, 0.2872, 0.4386, 0.3424, 0.4371, 0.3424, 0.4371, 0.3424, 0.4371, 0.3424, 0.4371, 0.2872, 0.4386, 0.2872, 0.4386, 0.2872, 0.4386, 0.2872, 0.4386, 0.3424, 0.4371, 0.3424, 0.4371, 0.3424, 0.4371, 0.3424, 0.4371, 0.2872, 0.4386, 0.2872, 0.4386, 0.2872, 0.4386, 0.2872, 0.4386, 0.3424, 0.4371, 0.3424, 0.4371, 0.3424, 0.4371, 0.3424, 0.4371, 0.2872, 0.4386, 0.2872, 0.4386, 0.2872, 0.4386, 0.2872, 0.4386, 0.3424, 0.4371, 0.3424, 0.4371, 0.3424, 0.4371, 0.3424, 0.4371, 0.2872, 0.4386, 0.2872, 0.4386, 0.2872, 0.4386, 0.2872, 0.4386, 0.3424, 0.4371, 0.3424, 0.4371, 0.3424, 0.4371, 0.3424, 0.4371, 0.2872, 0.4386, 0.2872, 0.4386, 0.2872, 0.4386, 0.2872, 0.4386, 0.3424, 0.4371, 0.3424, 0.4371, 0.3424, 0.4371, 0.3424, 0.4371, 0.2872, 0.4386, 0.2872, 0.4386, 0.2872, 0.4386, 0.2872, 0.4386, 0.3424, 0.4371, 0.3424, 0.4371, 0.3424, 0.4371, 0.3424, 0.4371, 0.3696, 0.3911, 0.3696, 0.3911, 0.3696, 0.3911, 0.3696, 0.3911, 0.3696, 0.3911, 0.3696, 0.3911, 0.3696, 0.3911, 0.3696, 0.3911])
me_cylinder_000.use_remesh_preserve_volume = False
me_cylinder_000.use_remesh_preserve_attributes = False
me_cylinder_000.use_mirror_vertex_groups = False
me_cylinder_000.update()

# ---- objects
ob_redwood_half_log_lod2 = bpy.data.objects.new('Redwood half log LOD2', me_cylinder_002)
ob_redwood_half_log_lod1 = bpy.data.objects.new('Redwood half log LOD1', me_cylinder_001)
ob_redwood_half_log_lod0 = bpy.data.objects.new('Redwood half log LOD0', me_cylinder_000)

# ---- transforms, parenting, visibility, modifiers, constraints
ob_redwood_half_log_lod2.location = (0.0, 0.0, 0.0)
ob_redwood_half_log_lod2.lineart.crease_threshold = 0.0
ob_redwood_half_log_lod1.location = (0.0, 0.0, 0.0)
ob_redwood_half_log_lod1.hide_viewport = True
ob_redwood_half_log_lod1.lineart.crease_threshold = 0.0
ob_redwood_half_log_lod0.location = (0.0, 0.0, 0.0)
ob_redwood_half_log_lod0.hide_viewport = True
ob_redwood_half_log_lod0.lineart.crease_threshold = 0.0

# ---- collection membership
col_collection_1.objects.link(ob_redwood_half_log_lod2)
col_collection_1.objects.link(ob_redwood_half_log_lod1)
col_collection_1.objects.link(ob_redwood_half_log_lod0)

# ---- scene / render settings (as saved in the file)
scene.frame_start = 1; scene.frame_end = 250; scene.frame_set(1)
scene.render.engine = 'BLENDER_EEVEE_NEXT'
scene.render.resolution_percentage = 50
scene.render.dither_intensity = 0.0
scene.cycles.use_denoising = False
scene.cycles.samples = 128
scene.cycles.sampling_pattern = 'TABULATED_SOBOL'
scene.cycles.light_sampling_threshold = 0.0
scene.cycles.use_adaptive_sampling = False
scene.cycles.use_light_tree = False
scene.cycles.blur_glossy = 0.0
scene.cycles.sample_clamp_indirect = 0.0
scene.view_settings.view_transform = 'Standard'
bpy.context.view_layer.update()

# ---- added for rendering (the .blend has no active camera and no usable light): camera, sun
cam_auto = bpy.data.cameras.new('AutoCamera')
cam_auto.lens = 50.0
cam_auto.sensor_width = 36.0
cam_auto.clip_end = 1000.0
ob_auto_camera = bpy.data.objects.new('AutoCamera', cam_auto)
scene.collection.objects.link(ob_auto_camera)
ob_auto_camera.location = (9.79352, -11.8322, 8.0916)
ob_auto_camera.rotation_euler = (1.09748, -7.21219e-08, 0.694738)
scene.camera = ob_auto_camera
light_auto_sun = bpy.data.lights.new('AutoSun', 'SUN')
light_auto_sun.energy = 3.0
light_auto_sun.angle = 0.0523599
ob_auto_sun = bpy.data.objects.new('AutoSun', light_auto_sun)
scene.collection.objects.link(ob_auto_sun)
ob_auto_sun.rotation_euler = (0.872665, 0.174533, 0.523599)
bpy.context.view_layer.update()
